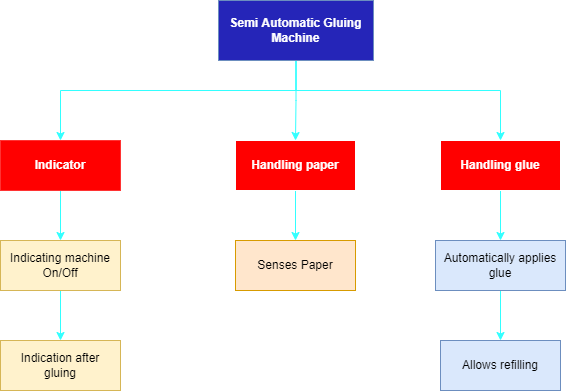

The diagram above was exported from draw.io. Its source (the exported page's mxGraphModel, read from the mxfile embedded in the PNG):
<mxGraphModel dx="1038" dy="539" grid="1" gridSize="10" guides="1" tooltips="1" connect="1" arrows="1" fold="1" page="1" pageScale="1" pageWidth="850" pageHeight="1100" math="0" shadow="0">
  <root>
    <mxCell id="0" />
    <mxCell id="1" parent="0" />
    <mxCell id="gs0zphiItAprK0xNlG8k-18" style="edgeStyle=orthogonalEdgeStyle;rounded=0;orthogonalLoop=1;jettySize=auto;html=1;strokeColor=#33FFFF;" edge="1" parent="1" source="gs0zphiItAprK0xNlG8k-1" target="gs0zphiItAprK0xNlG8k-3">
      <mxGeometry relative="1" as="geometry" />
    </mxCell>
    <mxCell id="gs0zphiItAprK0xNlG8k-19" style="edgeStyle=orthogonalEdgeStyle;rounded=0;orthogonalLoop=1;jettySize=auto;html=1;strokeColor=#33FFFF;" edge="1" parent="1" source="gs0zphiItAprK0xNlG8k-1" target="gs0zphiItAprK0xNlG8k-2">
      <mxGeometry relative="1" as="geometry">
        <Array as="points">
          <mxPoint x="425" y="140" />
          <mxPoint x="190" y="140" />
        </Array>
      </mxGeometry>
    </mxCell>
    <mxCell id="gs0zphiItAprK0xNlG8k-20" style="edgeStyle=orthogonalEdgeStyle;rounded=0;orthogonalLoop=1;jettySize=auto;html=1;entryX=0.5;entryY=0;entryDx=0;entryDy=0;strokeColor=#33FFFF;" edge="1" parent="1" source="gs0zphiItAprK0xNlG8k-1" target="gs0zphiItAprK0xNlG8k-4">
      <mxGeometry relative="1" as="geometry">
        <Array as="points">
          <mxPoint x="425" y="140" />
          <mxPoint x="630" y="140" />
        </Array>
      </mxGeometry>
    </mxCell>
    <mxCell id="gs0zphiItAprK0xNlG8k-1" value="&lt;b&gt;&lt;font color=&quot;#ffffff&quot;&gt;Semi Automatic Gluing Machine&lt;/font&gt;&lt;/b&gt;" style="rounded=0;whiteSpace=wrap;html=1;fillColor=#2525B8;strokeColor=#6c8ebf;" vertex="1" parent="1">
      <mxGeometry x="348" y="50" width="155" height="60" as="geometry" />
    </mxCell>
    <mxCell id="gs0zphiItAprK0xNlG8k-6" value="" style="edgeStyle=orthogonalEdgeStyle;rounded=0;orthogonalLoop=1;jettySize=auto;html=1;strokeColor=#33FFFF;" edge="1" parent="1" source="gs0zphiItAprK0xNlG8k-2" target="gs0zphiItAprK0xNlG8k-5">
      <mxGeometry relative="1" as="geometry" />
    </mxCell>
    <mxCell id="gs0zphiItAprK0xNlG8k-2" value="&lt;font color=&quot;#ffffff&quot;&gt;Indicator&lt;/font&gt;" style="rounded=0;whiteSpace=wrap;html=1;strokeColor=#FF3333;fillColor=#FF0000;fontStyle=1" vertex="1" parent="1">
      <mxGeometry x="130" y="190" width="120" height="50" as="geometry" />
    </mxCell>
    <mxCell id="gs0zphiItAprK0xNlG8k-10" value="" style="edgeStyle=orthogonalEdgeStyle;rounded=0;orthogonalLoop=1;jettySize=auto;html=1;strokeColor=#33FFFF;" edge="1" parent="1" source="gs0zphiItAprK0xNlG8k-3" target="gs0zphiItAprK0xNlG8k-9">
      <mxGeometry relative="1" as="geometry" />
    </mxCell>
    <mxCell id="gs0zphiItAprK0xNlG8k-3" value="&lt;font color=&quot;#ffffff&quot;&gt;Handling paper&lt;/font&gt;" style="rounded=0;whiteSpace=wrap;html=1;strokeColor=#FFFFFF;fillColor=#FF0000;fontStyle=1" vertex="1" parent="1">
      <mxGeometry x="365" y="190" width="120" height="50" as="geometry" />
    </mxCell>
    <mxCell id="gs0zphiItAprK0xNlG8k-13" value="" style="edgeStyle=orthogonalEdgeStyle;rounded=0;orthogonalLoop=1;jettySize=auto;html=1;strokeColor=#33FFFF;" edge="1" parent="1" source="gs0zphiItAprK0xNlG8k-4" target="gs0zphiItAprK0xNlG8k-12">
      <mxGeometry relative="1" as="geometry" />
    </mxCell>
    <mxCell id="gs0zphiItAprK0xNlG8k-4" value="Handling glue" style="rounded=0;whiteSpace=wrap;html=1;strokeColor=#FFFFFF;fillColor=#FF0000;fontStyle=1;fontColor=#FFFFFF;" vertex="1" parent="1">
      <mxGeometry x="570" y="190" width="120" height="50" as="geometry" />
    </mxCell>
    <mxCell id="gs0zphiItAprK0xNlG8k-8" value="" style="edgeStyle=orthogonalEdgeStyle;rounded=0;orthogonalLoop=1;jettySize=auto;html=1;strokeColor=#33FFFF;" edge="1" parent="1" source="gs0zphiItAprK0xNlG8k-5" target="gs0zphiItAprK0xNlG8k-7">
      <mxGeometry relative="1" as="geometry" />
    </mxCell>
    <mxCell id="gs0zphiItAprK0xNlG8k-5" value="Indicating machine On/Off" style="rounded=0;whiteSpace=wrap;html=1;fillColor=#fff2cc;strokeColor=#d6b656;" vertex="1" parent="1">
      <mxGeometry x="130" y="290" width="120" height="50" as="geometry" />
    </mxCell>
    <mxCell id="gs0zphiItAprK0xNlG8k-7" value="Indication after&lt;br&gt;gluing" style="rounded=0;whiteSpace=wrap;html=1;fillColor=#fff2cc;strokeColor=#d6b656;" vertex="1" parent="1">
      <mxGeometry x="130" y="390" width="120" height="50" as="geometry" />
    </mxCell>
    <mxCell id="gs0zphiItAprK0xNlG8k-9" value="Senses Paper" style="rounded=0;whiteSpace=wrap;html=1;fillColor=#ffe6cc;strokeColor=#d79b00;" vertex="1" parent="1">
      <mxGeometry x="365" y="290" width="120" height="50" as="geometry" />
    </mxCell>
    <mxCell id="gs0zphiItAprK0xNlG8k-15" value="" style="edgeStyle=orthogonalEdgeStyle;rounded=0;orthogonalLoop=1;jettySize=auto;html=1;strokeColor=#33FFFF;" edge="1" parent="1" source="gs0zphiItAprK0xNlG8k-12" target="gs0zphiItAprK0xNlG8k-14">
      <mxGeometry relative="1" as="geometry" />
    </mxCell>
    <mxCell id="gs0zphiItAprK0xNlG8k-12" value="Automatically applies&lt;br&gt;glue" style="rounded=0;whiteSpace=wrap;html=1;fillColor=#dae8fc;strokeColor=#6c8ebf;" vertex="1" parent="1">
      <mxGeometry x="565" y="290" width="130" height="50" as="geometry" />
    </mxCell>
    <mxCell id="gs0zphiItAprK0xNlG8k-14" value="Allows refilling" style="rounded=0;whiteSpace=wrap;html=1;fillColor=#dae8fc;strokeColor=#6c8ebf;" vertex="1" parent="1">
      <mxGeometry x="570" y="390" width="120" height="50" as="geometry" />
    </mxCell>
  </root>
</mxGraphModel>